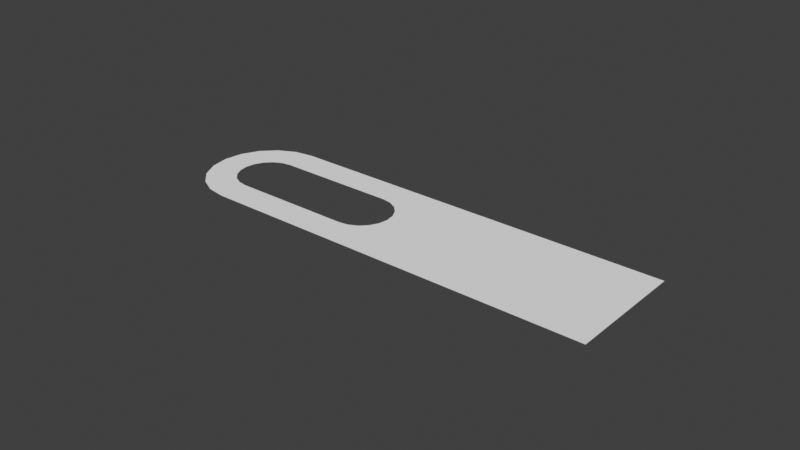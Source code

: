 # Source: ex.01.blend  (saved by Blender 3.0.42; exported with 4.5.12 LTS)
import bpy
from mathutils import Matrix  # noqa: F401  (used for matrix-valued properties, if any)

bpy.ops.wm.read_factory_settings(use_empty=True)
scene = bpy.context.scene
scene.name = 'Scene'

# ---- collections
col_collection = bpy.data.collections.new('Collection'); scene.collection.children.link(col_collection)

# ---- world
world_world = bpy.data.worlds.new('World'); scene.world = world_world
world_world.use_nodes = True; world_world.node_tree.nodes.clear()
_N = world_world.node_tree.nodes; _L = world_world.node_tree.links
n0 = _N.new('ShaderNodeOutputWorld'); n0.name = 'World Output'; n0.location = (300, 300)
n1 = _N.new('ShaderNodeBackground'); n1.name = 'Background'; n1.location = (10, 300)
n1.inputs[0].default_value = (0.05088, 0.05088, 0.05088, 1.0)
_L.new(n1.outputs[0], n0.inputs[0])
n0.is_active_output = True
world_world.color = (0.05088, 0.05088, 0.05088)
world_world.use_sun_shadow = False
world_world.sun_shadow_jitter_overblur = 0.0

# ---- meshes
me_circle_002 = bpy.data.meshes.new('Circle.002')
me_circle_002.from_pydata([(0.0, 0.02, 0.0), (-0.00618, 0.01902, 0.0), (-0.01176, 0.01618, 0.0), (-0.01618, 0.01176, 0.0), (-0.01902, 0.00618, 0.0), (-0.02, -8.742e-10, 0.0), (-0.01902, -0.00618, 0.0), (-0.01618, -0.01176, 0.0), (-0.01176, -0.01618, 0.0), (-0.00618, -0.01902, 0.0), (1.748e-09, -0.02, 0.0), (0.0, 0.01, 0.0), (-0.00309, 0.009511, 0.0), (-0.005878, 0.00809, 0.0), (-0.00809, 0.005878, 0.0), (-0.009511, 0.00309, 0.0), (-0.01, -4.371e-10, 0.0), (-0.009511, -0.00309, 0.0), (-0.00809, -0.005878, 0.0), (-0.005878, -0.00809, 0.0), (-0.00309, -0.009511, 0.0), (8.742e-10, -0.01, 0.0), (0.04, 0.01, 0.0), (0.04, -0.02, 0.0), (0.04, 0.02, 0.0), (1.748e-09, -0.02, 0.0), (0.04, -0.01, 0.0), (0.04309, -0.009511, 0.0), (0.04588, -0.00809, 0.0), (0.04809, -0.005878, 0.0), (0.04951, -0.00309, 0.0), (0.05, 1.192e-10, 0.0), (0.04951, 0.00309, 0.0), (0.04809, 0.005878, 0.0), (0.04588, 0.00809, 0.0), (0.04309, 0.009511, 0.0), (0.04, 0.01, 0.0), (0.04, -0.02, 0.0), (0.04, 0.02, 0.0), (0.04, -0.01, 0.0), (0.04309, -0.009511, 0.0), (0.04588, -0.00809, 0.0), (0.04809, -0.005878, 0.0), (0.04951, -0.00309, 0.0), (0.05, 1.192e-10, 0.0), (0.04951, 0.00309, 0.0), (0.04809, 0.005878, 0.0), (0.04588, 0.00809, 0.0), (0.04309, 0.009511, 0.0), (0.04, 0.01, 0.0), (0.04, -0.02, 0.0), (0.04, 0.02, 0.0), (0.04, -0.01, 0.0), (0.04309, -0.009511, 0.0), (0.04588, -0.00809, 0.0), (0.04809, -0.005878, 0.0), (0.04951, -0.00309, 0.0), (0.05, 1.192e-10, 0.0), (0.04951, 0.00309, 0.0), (0.04809, 0.005878, 0.0), (0.04588, 0.00809, 0.0), (0.04309, 0.009511, 0.0), (0.04, 0.01, 0.0), (0.04, -0.02, 0.0), (0.04, 0.02, 0.0), (0.04, -0.01, 0.0), (0.04309, -0.009511, 0.0), (0.04588, -0.00809, 0.0), (0.04809, -0.005878, 0.0), (0.04951, -0.00309, 0.0), (0.05, 1.192e-10, 0.0), (0.04951, 0.00309, 0.0), (0.04809, 0.005878, 0.0), (0.04588, 0.00809, 0.0), (0.04309, 0.009511, 0.0), (0.04, 0.01, 0.0), (0.04, -0.02, 0.0), (0.04, 0.02, 0.0), (0.04, -0.01, 0.0), (0.04309, -0.009511, 0.0), (0.04588, -0.00809, 0.0), (0.04809, -0.005878, 0.0), (0.04951, -0.00309, 0.0), (0.05, 1.192e-10, 0.0), (0.04951, 0.00309, 0.0), (0.04809, 0.005878, 0.0), (0.04588, 0.00809, 0.0), (0.04309, 0.009511, 0.0), (0.04, 0.01, 0.0), (0.04, -0.02, 0.0), (0.04, 0.02, 0.0), (0.04, -0.01, 0.0), (0.04309, -0.009511, 0.0), (0.04588, -0.00809, 0.0), (0.04809, -0.005878, 0.0), (0.04951, -0.00309, 0.0), (0.05, 1.192e-10, 0.0), (0.04951, 0.00309, 0.0), (0.04809, 0.005878, 0.0), (0.04588, 0.00809, 0.0), (0.04309, 0.009511, 0.0), (0.08, 0.01, 0.0), (0.08, -0.02, 0.0), (0.08, 0.02, 0.0), (0.08, -0.01, 0.0), (0.08, -0.009511, 0.0), (0.08, -0.00809, 0.0), (0.08, -0.005878, 0.0), (0.08, -0.00309, 0.0), (0.08, 1.192e-10, 0.0), (0.08, 0.00309, 0.0), (0.08, 0.005878, 0.0), (0.08, 0.00809, 0.0), (0.08, 0.009511, 0.0), (0.13, 0.01, 0.0), (0.13, -0.02, 0.0), (0.13, 0.02, 0.0), (0.13, -0.01, 0.0), (0.13, -0.009511, 0.0), (0.13, -0.00809, 0.0), (0.13, -0.005878, 0.0), (0.13, -0.00309, 0.0), (0.13, 1.192e-10, 0.0), (0.13, 0.00309, 0.0), (0.13, 0.005878, 0.0), (0.13, 0.00809, 0.0), (0.13, 0.009511, 0.0)], [], [(24, 22, 11, 0), (23, 26, 21, 25), (20, 10, 25, 21), (9, 10, 20, 19), (8, 9, 19, 18), (7, 8, 18, 17), (6, 7, 17, 16), (5, 6, 16, 15), (4, 5, 15, 14), (3, 4, 14, 13), (2, 3, 13, 12), (1, 2, 12, 11), (0, 1, 11), (33, 32, 45, 46), (30, 29, 42, 43), (27, 26, 39, 40), (34, 33, 46, 47), (31, 30, 43, 44), (22, 24, 38, 36), (28, 27, 40, 41), (35, 34, 47, 48), (32, 31, 44, 45), (26, 23, 37, 39), (29, 28, 41, 42), (22, 35, 48, 36), (36, 48, 61, 49), (46, 45, 58, 59), (43, 42, 55, 56), (36, 38, 51, 49), (40, 39, 52, 53), (47, 46, 59, 60), (44, 43, 56, 57), (39, 37, 50, 52), (41, 40, 53, 54), (48, 47, 60, 61), (45, 44, 57, 58), (42, 41, 54, 55), (55, 54, 67, 68), (49, 61, 74, 62), (59, 58, 71, 72), (56, 55, 68, 69), (49, 51, 64, 62), (53, 52, 65, 66), (60, 59, 72, 73), (57, 56, 69, 70), (52, 50, 63, 65), (54, 53, 66, 67), (61, 60, 73, 74), (58, 57, 70, 71), (70, 69, 82, 83), (65, 63, 76, 78), (67, 66, 79, 80), (74, 73, 86, 87), (71, 70, 83, 84), (68, 67, 80, 81), (62, 74, 87, 75), (72, 71, 84, 85), (69, 68, 81, 82), (62, 64, 77, 75), (66, 65, 78, 79), (73, 72, 85, 86), (82, 81, 94, 95), (75, 77, 90, 88), (79, 78, 91, 92), (86, 85, 98, 99), (83, 82, 95, 96), (78, 76, 89, 91), (80, 79, 92, 93), (87, 86, 99, 100), (84, 83, 96, 97), (81, 80, 93, 94), (75, 87, 100, 88), (85, 84, 97, 98), (97, 96, 109, 110), (94, 93, 106, 107), (88, 100, 113, 101), (98, 97, 110, 111), (95, 94, 107, 108), (88, 90, 103, 101), (92, 91, 104, 105), (99, 98, 111, 112), (96, 95, 108, 109), (91, 89, 102, 104), (93, 92, 105, 106), (100, 99, 112, 113), (109, 108, 121, 122), (104, 102, 115, 117), (106, 105, 118, 119), (113, 112, 125, 126), (110, 109, 122, 123), (107, 106, 119, 120), (101, 113, 126, 114), (111, 110, 123, 124), (108, 107, 120, 121), (101, 103, 116, 114), (105, 104, 117, 118), (112, 111, 124, 125)])
me_circle_002.use_remesh_fix_poles = True
me_circle_002.use_remesh_preserve_attributes = False
me_circle_002.update()

# ---- objects
ob_techdraw01 = bpy.data.objects.new('TechDraw01', me_circle_002)

# ---- transforms, parenting, visibility, modifiers, constraints
ob_techdraw01.location = (0.0, 0.0, 0.0)

# ---- collection membership
col_collection.objects.link(ob_techdraw01)

# ---- scene / render settings (as saved in the file)
scene.frame_start = 1; scene.frame_end = 250; scene.frame_set(2)
scene.render.engine = 'BLENDER_EEVEE_NEXT'
scene.cycles.sampling_pattern = 'TABULATED_SOBOL'
scene.cycles.use_light_tree = False
scene.view_settings.view_transform = 'Standard'
bpy.context.view_layer.update()

# ---- added for rendering (the .blend has no active camera and no usable light): camera, sun
cam_auto = bpy.data.cameras.new('AutoCamera')
cam_auto.lens = 50.0
cam_auto.sensor_width = 36.0
cam_auto.clip_end = 1000.0
ob_auto_camera = bpy.data.objects.new('AutoCamera', cam_auto)
scene.collection.objects.link(ob_auto_camera)
ob_auto_camera.location = (0.240045, -0.222054, 0.148036)
ob_auto_camera.rotation_euler = (1.09748, -7.21219e-08, 0.694738)
scene.camera = ob_auto_camera
light_auto_sun = bpy.data.lights.new('AutoSun', 'SUN')
light_auto_sun.energy = 3.0
light_auto_sun.angle = 0.0523599
ob_auto_sun = bpy.data.objects.new('AutoSun', light_auto_sun)
scene.collection.objects.link(ob_auto_sun)
ob_auto_sun.rotation_euler = (0.872665, 0.174533, 0.523599)
bpy.context.view_layer.update()
